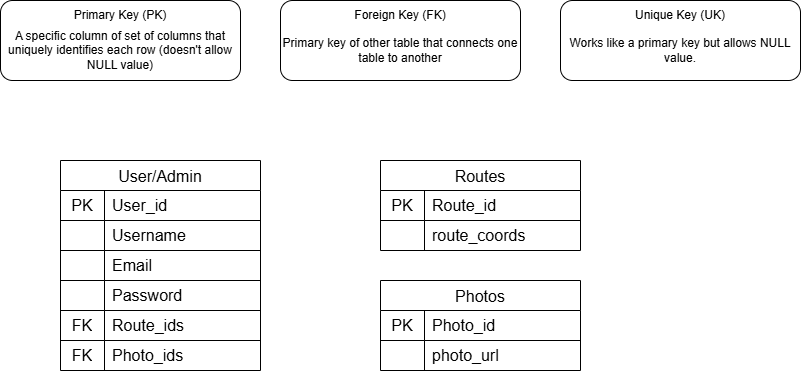

The diagram above was exported from draw.io. Its source (the exported page's mxGraphModel, read from the mxfile embedded in the PNG):
<mxGraphModel dx="1046" dy="679" grid="1" gridSize="10" guides="1" tooltips="1" connect="1" arrows="1" fold="1" page="1" pageScale="1" pageWidth="850" pageHeight="1100" background="#ffffff" math="0" shadow="0">
  <root>
    <mxCell id="0" />
    <mxCell id="1" parent="0" />
    <mxCell id="kqPx4OMri8Y1wmBnvJu_-1" parent="1" style="shape=table;startSize=30;container=1;collapsible=0;childLayout=tableLayout;fixedRows=1;rowLines=1;fontStyle=0;strokeColor=default;fontSize=16;strokeWidth=1;perimeterSpacing=0;rounded=0;shadow=0;columnLines=1;" value="User/Admin" vertex="1">
      <mxGeometry height="210" width="200" x="80" y="240" as="geometry" />
    </mxCell>
    <mxCell id="kqPx4OMri8Y1wmBnvJu_-2" parent="kqPx4OMri8Y1wmBnvJu_-1" style="shape=tableRow;horizontal=0;startSize=0;swimlaneHead=0;swimlaneBody=0;top=0;left=0;bottom=0;right=0;collapsible=0;dropTarget=0;fillColor=none;points=[[0,0.5],[1,0.5]];portConstraint=eastwest;strokeColor=inherit;fontSize=16;" value="" vertex="1">
      <mxGeometry height="30" width="200" y="30" as="geometry" />
    </mxCell>
    <mxCell id="kqPx4OMri8Y1wmBnvJu_-3" parent="kqPx4OMri8Y1wmBnvJu_-2" style="shape=partialRectangle;html=1;whiteSpace=wrap;connectable=0;fillColor=none;top=0;left=0;bottom=0;right=0;overflow=hidden;pointerEvents=1;strokeColor=inherit;fontSize=16;" value="PK" vertex="1">
      <mxGeometry height="30" width="44" as="geometry">
        <mxRectangle height="30" width="44" as="alternateBounds" />
      </mxGeometry>
    </mxCell>
    <mxCell id="kqPx4OMri8Y1wmBnvJu_-4" parent="kqPx4OMri8Y1wmBnvJu_-2" style="shape=partialRectangle;html=1;whiteSpace=wrap;connectable=0;fillColor=none;top=0;left=0;bottom=0;right=0;align=left;spacingLeft=6;overflow=hidden;strokeColor=inherit;fontSize=16;" value="User_id" vertex="1">
      <mxGeometry height="30" width="156" x="44" as="geometry">
        <mxRectangle height="30" width="156" as="alternateBounds" />
      </mxGeometry>
    </mxCell>
    <mxCell id="kqPx4OMri8Y1wmBnvJu_-5" parent="kqPx4OMri8Y1wmBnvJu_-1" style="shape=tableRow;horizontal=0;startSize=0;swimlaneHead=0;swimlaneBody=0;top=0;left=0;bottom=0;right=0;collapsible=0;dropTarget=0;fillColor=none;points=[[0,0.5],[1,0.5]];portConstraint=eastwest;strokeColor=inherit;fontSize=16;" value="" vertex="1">
      <mxGeometry height="30" width="200" y="60" as="geometry" />
    </mxCell>
    <mxCell id="kqPx4OMri8Y1wmBnvJu_-6" parent="kqPx4OMri8Y1wmBnvJu_-5" style="shape=partialRectangle;html=1;whiteSpace=wrap;connectable=0;fillColor=none;top=0;left=0;bottom=0;right=0;overflow=hidden;strokeColor=inherit;fontSize=16;" value="" vertex="1">
      <mxGeometry height="30" width="44" as="geometry">
        <mxRectangle height="30" width="44" as="alternateBounds" />
      </mxGeometry>
    </mxCell>
    <mxCell id="kqPx4OMri8Y1wmBnvJu_-7" parent="kqPx4OMri8Y1wmBnvJu_-5" style="shape=partialRectangle;html=1;whiteSpace=wrap;connectable=0;fillColor=none;top=0;left=0;bottom=0;right=0;align=left;spacingLeft=6;overflow=hidden;strokeColor=inherit;fontSize=16;dashed=1;" value="Username" vertex="1">
      <mxGeometry height="30" width="156" x="44" as="geometry">
        <mxRectangle height="30" width="156" as="alternateBounds" />
      </mxGeometry>
    </mxCell>
    <mxCell id="kqPx4OMri8Y1wmBnvJu_-8" parent="kqPx4OMri8Y1wmBnvJu_-1" style="shape=tableRow;horizontal=0;startSize=0;swimlaneHead=0;swimlaneBody=0;top=0;left=0;bottom=0;right=0;collapsible=0;dropTarget=0;fillColor=none;points=[[0,0.5],[1,0.5]];portConstraint=eastwest;strokeColor=inherit;fontSize=16;" value="" vertex="1">
      <mxGeometry height="30" width="200" y="90" as="geometry" />
    </mxCell>
    <mxCell id="kqPx4OMri8Y1wmBnvJu_-9" parent="kqPx4OMri8Y1wmBnvJu_-8" style="shape=partialRectangle;html=1;whiteSpace=wrap;connectable=0;fillColor=none;top=0;left=0;bottom=0;right=0;overflow=hidden;strokeColor=inherit;fontSize=16;" value="" vertex="1">
      <mxGeometry height="30" width="44" as="geometry">
        <mxRectangle height="30" width="44" as="alternateBounds" />
      </mxGeometry>
    </mxCell>
    <mxCell id="kqPx4OMri8Y1wmBnvJu_-10" parent="kqPx4OMri8Y1wmBnvJu_-8" style="shape=partialRectangle;html=1;whiteSpace=wrap;connectable=0;fillColor=none;top=0;left=0;bottom=0;right=0;align=left;spacingLeft=6;overflow=hidden;strokeColor=inherit;fontSize=16;dashed=1;dashPattern=8 8;" value="Email" vertex="1">
      <mxGeometry height="30" width="156" x="44" as="geometry">
        <mxRectangle height="30" width="156" as="alternateBounds" />
      </mxGeometry>
    </mxCell>
    <mxCell id="kqPx4OMri8Y1wmBnvJu_-13" parent="kqPx4OMri8Y1wmBnvJu_-1" style="shape=tableRow;horizontal=0;startSize=0;swimlaneHead=0;swimlaneBody=0;top=0;left=0;bottom=0;right=0;collapsible=0;dropTarget=0;fillColor=none;points=[[0,0.5],[1,0.5]];portConstraint=eastwest;strokeColor=inherit;fontSize=16;" value="" vertex="1">
      <mxGeometry height="30" width="200" y="120" as="geometry" />
    </mxCell>
    <mxCell id="kqPx4OMri8Y1wmBnvJu_-14" parent="kqPx4OMri8Y1wmBnvJu_-13" style="shape=partialRectangle;html=1;whiteSpace=wrap;connectable=0;fillColor=none;top=0;left=0;bottom=0;right=0;overflow=hidden;strokeColor=inherit;fontSize=16;" value="" vertex="1">
      <mxGeometry height="30" width="44" as="geometry">
        <mxRectangle height="30" width="44" as="alternateBounds" />
      </mxGeometry>
    </mxCell>
    <mxCell id="kqPx4OMri8Y1wmBnvJu_-15" parent="kqPx4OMri8Y1wmBnvJu_-13" style="shape=partialRectangle;html=1;whiteSpace=wrap;connectable=0;fillColor=none;top=0;left=0;bottom=0;right=0;align=left;spacingLeft=6;overflow=hidden;strokeColor=inherit;fontSize=16;" value="Password" vertex="1">
      <mxGeometry height="30" width="156" x="44" as="geometry">
        <mxRectangle height="30" width="156" as="alternateBounds" />
      </mxGeometry>
    </mxCell>
    <mxCell id="yxYQvl2oiNWkjwqtWGGP-15" parent="kqPx4OMri8Y1wmBnvJu_-1" style="shape=tableRow;horizontal=0;startSize=0;swimlaneHead=0;swimlaneBody=0;top=0;left=0;bottom=0;right=0;collapsible=0;dropTarget=0;fillColor=none;points=[[0,0.5],[1,0.5]];portConstraint=eastwest;strokeColor=inherit;fontSize=16;" value="" vertex="1">
      <mxGeometry height="30" width="200" y="150" as="geometry" />
    </mxCell>
    <mxCell id="yxYQvl2oiNWkjwqtWGGP-16" parent="yxYQvl2oiNWkjwqtWGGP-15" style="shape=partialRectangle;html=1;whiteSpace=wrap;connectable=0;fillColor=none;top=0;left=0;bottom=0;right=0;overflow=hidden;strokeColor=inherit;fontSize=16;" value="FK" vertex="1">
      <mxGeometry height="30" width="44" as="geometry">
        <mxRectangle height="30" width="44" as="alternateBounds" />
      </mxGeometry>
    </mxCell>
    <mxCell id="yxYQvl2oiNWkjwqtWGGP-17" parent="yxYQvl2oiNWkjwqtWGGP-15" style="shape=partialRectangle;html=1;whiteSpace=wrap;connectable=0;fillColor=none;top=0;left=0;bottom=0;right=0;align=left;spacingLeft=6;overflow=hidden;strokeColor=inherit;fontSize=16;" value="Route_ids" vertex="1">
      <mxGeometry height="30" width="156" x="44" as="geometry">
        <mxRectangle height="30" width="156" as="alternateBounds" />
      </mxGeometry>
    </mxCell>
    <mxCell id="yxYQvl2oiNWkjwqtWGGP-18" parent="kqPx4OMri8Y1wmBnvJu_-1" style="shape=tableRow;horizontal=0;startSize=0;swimlaneHead=0;swimlaneBody=0;top=0;left=0;bottom=0;right=0;collapsible=0;dropTarget=0;fillColor=none;points=[[0,0.5],[1,0.5]];portConstraint=eastwest;strokeColor=inherit;fontSize=16;" value="" vertex="1">
      <mxGeometry height="30" width="200" y="180" as="geometry" />
    </mxCell>
    <mxCell id="yxYQvl2oiNWkjwqtWGGP-19" parent="yxYQvl2oiNWkjwqtWGGP-18" style="shape=partialRectangle;html=1;whiteSpace=wrap;connectable=0;fillColor=none;top=0;left=0;bottom=0;right=0;overflow=hidden;strokeColor=inherit;fontSize=16;" value="FK" vertex="1">
      <mxGeometry height="30" width="44" as="geometry">
        <mxRectangle height="30" width="44" as="alternateBounds" />
      </mxGeometry>
    </mxCell>
    <mxCell id="yxYQvl2oiNWkjwqtWGGP-20" parent="yxYQvl2oiNWkjwqtWGGP-18" style="shape=partialRectangle;html=1;whiteSpace=wrap;connectable=0;fillColor=none;top=0;left=0;bottom=0;right=0;align=left;spacingLeft=6;overflow=hidden;strokeColor=inherit;fontSize=16;" value="Photo_ids" vertex="1">
      <mxGeometry height="30" width="156" x="44" as="geometry">
        <mxRectangle height="30" width="156" as="alternateBounds" />
      </mxGeometry>
    </mxCell>
    <mxCell id="yxYQvl2oiNWkjwqtWGGP-1" parent="1" style="shape=table;startSize=30;container=1;collapsible=0;childLayout=tableLayout;fixedRows=1;rowLines=1;fontStyle=0;strokeColor=default;fontSize=16;strokeWidth=1;perimeterSpacing=0;rounded=0;shadow=0;columnLines=1;" value="Routes" vertex="1">
      <mxGeometry height="90" width="200" x="400" y="240" as="geometry" />
    </mxCell>
    <mxCell id="yxYQvl2oiNWkjwqtWGGP-2" parent="yxYQvl2oiNWkjwqtWGGP-1" style="shape=tableRow;horizontal=0;startSize=0;swimlaneHead=0;swimlaneBody=0;top=0;left=0;bottom=0;right=0;collapsible=0;dropTarget=0;fillColor=none;points=[[0,0.5],[1,0.5]];portConstraint=eastwest;strokeColor=inherit;fontSize=16;" value="" vertex="1">
      <mxGeometry height="30" width="200" y="30" as="geometry" />
    </mxCell>
    <mxCell id="yxYQvl2oiNWkjwqtWGGP-3" parent="yxYQvl2oiNWkjwqtWGGP-2" style="shape=partialRectangle;html=1;whiteSpace=wrap;connectable=0;fillColor=none;top=0;left=0;bottom=0;right=0;overflow=hidden;pointerEvents=1;strokeColor=inherit;fontSize=16;" value="PK" vertex="1">
      <mxGeometry height="30" width="44" as="geometry">
        <mxRectangle height="30" width="44" as="alternateBounds" />
      </mxGeometry>
    </mxCell>
    <mxCell id="yxYQvl2oiNWkjwqtWGGP-4" parent="yxYQvl2oiNWkjwqtWGGP-2" style="shape=partialRectangle;html=1;whiteSpace=wrap;connectable=0;fillColor=none;top=0;left=0;bottom=0;right=0;align=left;spacingLeft=6;overflow=hidden;strokeColor=inherit;fontSize=16;" value="Route_id" vertex="1">
      <mxGeometry height="30" width="156" x="44" as="geometry">
        <mxRectangle height="30" width="156" as="alternateBounds" />
      </mxGeometry>
    </mxCell>
    <mxCell id="yxYQvl2oiNWkjwqtWGGP-5" parent="yxYQvl2oiNWkjwqtWGGP-1" style="shape=tableRow;horizontal=0;startSize=0;swimlaneHead=0;swimlaneBody=0;top=0;left=0;bottom=0;right=0;collapsible=0;dropTarget=0;fillColor=none;points=[[0,0.5],[1,0.5]];portConstraint=eastwest;strokeColor=inherit;fontSize=16;" value="" vertex="1">
      <mxGeometry height="30" width="200" y="60" as="geometry" />
    </mxCell>
    <mxCell id="yxYQvl2oiNWkjwqtWGGP-6" parent="yxYQvl2oiNWkjwqtWGGP-5" style="shape=partialRectangle;html=1;whiteSpace=wrap;connectable=0;fillColor=none;top=0;left=0;bottom=0;right=0;overflow=hidden;strokeColor=inherit;fontSize=16;" value="" vertex="1">
      <mxGeometry height="30" width="44" as="geometry">
        <mxRectangle height="30" width="44" as="alternateBounds" />
      </mxGeometry>
    </mxCell>
    <mxCell id="yxYQvl2oiNWkjwqtWGGP-7" parent="yxYQvl2oiNWkjwqtWGGP-5" style="shape=partialRectangle;html=1;whiteSpace=wrap;connectable=0;fillColor=none;top=0;left=0;bottom=0;right=0;align=left;spacingLeft=6;overflow=hidden;strokeColor=inherit;fontSize=16;dashed=1;" value="route_coords" vertex="1">
      <mxGeometry height="30" width="156" x="44" as="geometry">
        <mxRectangle height="30" width="156" as="alternateBounds" />
      </mxGeometry>
    </mxCell>
    <mxCell id="yxYQvl2oiNWkjwqtWGGP-21" parent="1" style="shape=table;startSize=30;container=1;collapsible=0;childLayout=tableLayout;fixedRows=1;rowLines=1;fontStyle=0;strokeColor=default;fontSize=16;strokeWidth=1;perimeterSpacing=0;rounded=0;shadow=0;columnLines=1;" value="Photos" vertex="1">
      <mxGeometry height="90" width="200" x="400" y="360" as="geometry" />
    </mxCell>
    <mxCell id="yxYQvl2oiNWkjwqtWGGP-22" parent="yxYQvl2oiNWkjwqtWGGP-21" style="shape=tableRow;horizontal=0;startSize=0;swimlaneHead=0;swimlaneBody=0;top=0;left=0;bottom=0;right=0;collapsible=0;dropTarget=0;fillColor=none;points=[[0,0.5],[1,0.5]];portConstraint=eastwest;strokeColor=inherit;fontSize=16;" value="" vertex="1">
      <mxGeometry height="30" width="200" y="30" as="geometry" />
    </mxCell>
    <mxCell id="yxYQvl2oiNWkjwqtWGGP-23" parent="yxYQvl2oiNWkjwqtWGGP-22" style="shape=partialRectangle;html=1;whiteSpace=wrap;connectable=0;fillColor=none;top=0;left=0;bottom=0;right=0;overflow=hidden;pointerEvents=1;strokeColor=inherit;fontSize=16;" value="PK" vertex="1">
      <mxGeometry height="30" width="44" as="geometry">
        <mxRectangle height="30" width="44" as="alternateBounds" />
      </mxGeometry>
    </mxCell>
    <mxCell id="yxYQvl2oiNWkjwqtWGGP-24" parent="yxYQvl2oiNWkjwqtWGGP-22" style="shape=partialRectangle;html=1;whiteSpace=wrap;connectable=0;fillColor=none;top=0;left=0;bottom=0;right=0;align=left;spacingLeft=6;overflow=hidden;strokeColor=inherit;fontSize=16;" value="Photo_id" vertex="1">
      <mxGeometry height="30" width="156" x="44" as="geometry">
        <mxRectangle height="30" width="156" as="alternateBounds" />
      </mxGeometry>
    </mxCell>
    <mxCell id="yxYQvl2oiNWkjwqtWGGP-25" parent="yxYQvl2oiNWkjwqtWGGP-21" style="shape=tableRow;horizontal=0;startSize=0;swimlaneHead=0;swimlaneBody=0;top=0;left=0;bottom=0;right=0;collapsible=0;dropTarget=0;fillColor=none;points=[[0,0.5],[1,0.5]];portConstraint=eastwest;strokeColor=inherit;fontSize=16;" value="" vertex="1">
      <mxGeometry height="30" width="200" y="60" as="geometry" />
    </mxCell>
    <mxCell id="yxYQvl2oiNWkjwqtWGGP-26" parent="yxYQvl2oiNWkjwqtWGGP-25" style="shape=partialRectangle;html=1;whiteSpace=wrap;connectable=0;fillColor=none;top=0;left=0;bottom=0;right=0;overflow=hidden;strokeColor=inherit;fontSize=16;" value="" vertex="1">
      <mxGeometry height="30" width="44" as="geometry">
        <mxRectangle height="30" width="44" as="alternateBounds" />
      </mxGeometry>
    </mxCell>
    <mxCell id="yxYQvl2oiNWkjwqtWGGP-27" parent="yxYQvl2oiNWkjwqtWGGP-25" style="shape=partialRectangle;html=1;whiteSpace=wrap;connectable=0;fillColor=none;top=0;left=0;bottom=0;right=0;align=left;spacingLeft=6;overflow=hidden;strokeColor=inherit;fontSize=16;dashed=1;" value="photo_url" vertex="1">
      <mxGeometry height="30" width="156" x="44" as="geometry">
        <mxRectangle height="30" width="156" as="alternateBounds" />
      </mxGeometry>
    </mxCell>
    <mxCell id="tGfWfP84T4Rewzjap0Yc-1" parent="1" style="rounded=1;whiteSpace=wrap;html=1;spacingTop=20;" value="A specific column of set of columns that uniquely identifies each row (doesn't allow NULL value)" vertex="1">
      <mxGeometry height="80" width="240" x="20" y="80" as="geometry" />
    </mxCell>
    <mxCell id="tGfWfP84T4Rewzjap0Yc-2" parent="1" style="text;html=1;whiteSpace=wrap;strokeColor=none;fillColor=none;align=center;verticalAlign=middle;rounded=0;" value="Primary Key (PK)" vertex="1">
      <mxGeometry height="30" width="100" x="90" y="80" as="geometry" />
    </mxCell>
    <mxCell id="tGfWfP84T4Rewzjap0Yc-3" parent="1" style="rounded=1;whiteSpace=wrap;html=1;spacingTop=20;" value="Primary key of other table that connects one table to another" vertex="1">
      <mxGeometry height="80" width="240" x="300" y="80" as="geometry" />
    </mxCell>
    <mxCell id="tGfWfP84T4Rewzjap0Yc-4" parent="1" style="text;html=1;whiteSpace=wrap;strokeColor=none;fillColor=none;align=center;verticalAlign=middle;rounded=0;" value="Foreign Key (FK)" vertex="1">
      <mxGeometry height="30" width="100" x="370" y="80" as="geometry" />
    </mxCell>
    <mxCell id="tGfWfP84T4Rewzjap0Yc-5" parent="1" style="rounded=1;whiteSpace=wrap;html=1;spacingTop=20;" value="Works like a primary key but allows NULL value." vertex="1">
      <mxGeometry height="80" width="240" x="580" y="80" as="geometry" />
    </mxCell>
    <mxCell id="tGfWfP84T4Rewzjap0Yc-6" parent="1" style="text;html=1;whiteSpace=wrap;strokeColor=none;fillColor=none;align=center;verticalAlign=middle;rounded=0;" value="Unique Key (UK)" vertex="1">
      <mxGeometry height="30" width="100" x="650" y="80" as="geometry" />
    </mxCell>
  </root>
</mxGraphModel>